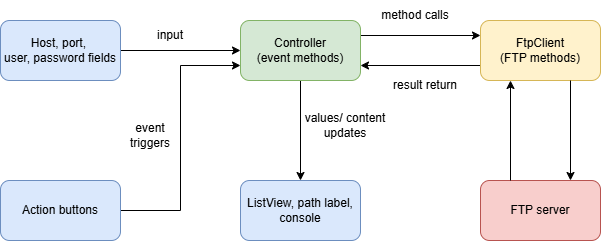

The diagram above was exported from draw.io. Its source (the exported page's mxGraphModel, read from the mxfile embedded in the PNG):
<mxGraphModel dx="1030" dy="567" grid="1" gridSize="10" guides="1" tooltips="1" connect="1" arrows="1" fold="1" page="1" pageScale="1" pageWidth="850" pageHeight="1100" math="0" shadow="0">
  <root>
    <mxCell id="0" />
    <mxCell id="1" parent="0" />
    <mxCell id="a1utJM0Wi4_JeLYwuQye-7" edge="1" parent="1" source="a1utJM0Wi4_JeLYwuQye-1" style="edgeStyle=orthogonalEdgeStyle;rounded=0;orthogonalLoop=1;jettySize=auto;html=1;exitX=1;exitY=0.5;exitDx=0;exitDy=0;" target="a1utJM0Wi4_JeLYwuQye-2">
      <mxGeometry relative="1" as="geometry" />
    </mxCell>
    <mxCell id="a1utJM0Wi4_JeLYwuQye-1" parent="1" style="rounded=1;whiteSpace=wrap;html=1;fillColor=#dae8fc;strokeColor=#6c8ebf;" value="Host, port,&amp;nbsp;&lt;br&gt;user, password fields" vertex="1">
      <mxGeometry height="60" width="120" x="80" y="160" as="geometry" />
    </mxCell>
    <mxCell id="a1utJM0Wi4_JeLYwuQye-11" edge="1" parent="1" source="a1utJM0Wi4_JeLYwuQye-2" style="edgeStyle=orthogonalEdgeStyle;rounded=0;orthogonalLoop=1;jettySize=auto;html=1;exitX=0.5;exitY=1;exitDx=0;exitDy=0;" target="a1utJM0Wi4_JeLYwuQye-4">
      <mxGeometry relative="1" as="geometry" />
    </mxCell>
    <mxCell id="a1utJM0Wi4_JeLYwuQye-13" edge="1" parent="1" source="a1utJM0Wi4_JeLYwuQye-2" style="edgeStyle=orthogonalEdgeStyle;rounded=0;orthogonalLoop=1;jettySize=auto;html=1;exitX=1;exitY=0.25;exitDx=0;exitDy=0;entryX=0;entryY=0.25;entryDx=0;entryDy=0;" target="a1utJM0Wi4_JeLYwuQye-5">
      <mxGeometry relative="1" as="geometry" />
    </mxCell>
    <mxCell id="a1utJM0Wi4_JeLYwuQye-2" parent="1" style="rounded=1;whiteSpace=wrap;html=1;fillColor=#d5e8d4;strokeColor=#82b366;" value="Controller&lt;div&gt;(event methods)&lt;/div&gt;" vertex="1">
      <mxGeometry height="60" width="120" x="320" y="160" as="geometry" />
    </mxCell>
    <mxCell id="a1utJM0Wi4_JeLYwuQye-8" edge="1" parent="1" source="a1utJM0Wi4_JeLYwuQye-3" style="edgeStyle=orthogonalEdgeStyle;rounded=0;orthogonalLoop=1;jettySize=auto;html=1;exitX=1;exitY=0.5;exitDx=0;exitDy=0;entryX=0;entryY=0.75;entryDx=0;entryDy=0;" target="a1utJM0Wi4_JeLYwuQye-2">
      <mxGeometry relative="1" as="geometry" />
    </mxCell>
    <mxCell id="a1utJM0Wi4_JeLYwuQye-3" parent="1" style="rounded=1;whiteSpace=wrap;html=1;fillColor=#dae8fc;strokeColor=#6c8ebf;" value="Action buttons" vertex="1">
      <mxGeometry height="60" width="120" x="80" y="320" as="geometry" />
    </mxCell>
    <mxCell id="a1utJM0Wi4_JeLYwuQye-4" parent="1" style="rounded=1;whiteSpace=wrap;html=1;fillColor=#dae8fc;strokeColor=#6c8ebf;" value="ListView, path label,&lt;br&gt;console" vertex="1">
      <mxGeometry height="60" width="120" x="320" y="320" as="geometry" />
    </mxCell>
    <mxCell id="fB0QhuUdK8nKJahN2U0W-1" edge="1" parent="1" source="a1utJM0Wi4_JeLYwuQye-5" style="edgeStyle=orthogonalEdgeStyle;rounded=0;orthogonalLoop=1;jettySize=auto;html=1;exitX=0;exitY=0.75;exitDx=0;exitDy=0;entryX=1;entryY=0.75;entryDx=0;entryDy=0;" target="a1utJM0Wi4_JeLYwuQye-2">
      <mxGeometry relative="1" as="geometry" />
    </mxCell>
    <mxCell id="a1utJM0Wi4_JeLYwuQye-5" parent="1" style="rounded=1;whiteSpace=wrap;html=1;fillColor=#fff2cc;strokeColor=#d6b656;" value="FtpClient&lt;br&gt;(FTP methods)" vertex="1">
      <mxGeometry height="60" width="120" x="560" y="160" as="geometry" />
    </mxCell>
    <mxCell id="a1utJM0Wi4_JeLYwuQye-6" parent="1" style="rounded=1;whiteSpace=wrap;html=1;fillColor=#f8cecc;strokeColor=#b85450;" value="FTP server" vertex="1">
      <mxGeometry height="60" width="120" x="560" y="320" as="geometry" />
    </mxCell>
    <mxCell id="a1utJM0Wi4_JeLYwuQye-9" parent="1" style="text;html=1;whiteSpace=wrap;strokeColor=none;fillColor=none;align=center;verticalAlign=middle;rounded=0;" value="input" vertex="1">
      <mxGeometry height="30" width="60" x="220" y="160" as="geometry" />
    </mxCell>
    <mxCell id="a1utJM0Wi4_JeLYwuQye-10" parent="1" style="text;html=1;whiteSpace=wrap;strokeColor=none;fillColor=none;align=center;verticalAlign=middle;rounded=0;" value="event&lt;br&gt;triggers" vertex="1">
      <mxGeometry height="30" width="60" x="200" y="260" as="geometry" />
    </mxCell>
    <mxCell id="a1utJM0Wi4_JeLYwuQye-12" parent="1" style="text;html=1;whiteSpace=wrap;strokeColor=none;fillColor=none;align=center;verticalAlign=middle;rounded=0;" value="values/ content&lt;div&gt;updates&lt;/div&gt;" vertex="1">
      <mxGeometry height="30" width="90" x="380" y="250" as="geometry" />
    </mxCell>
    <mxCell id="a1utJM0Wi4_JeLYwuQye-14" parent="1" style="text;html=1;whiteSpace=wrap;strokeColor=none;fillColor=none;align=center;verticalAlign=middle;rounded=0;" value="method calls" vertex="1">
      <mxGeometry height="30" width="70" x="460" y="140" as="geometry" />
    </mxCell>
    <mxCell id="fB0QhuUdK8nKJahN2U0W-2" parent="1" style="text;html=1;whiteSpace=wrap;strokeColor=none;fillColor=none;align=center;verticalAlign=middle;rounded=0;" value="result return" vertex="1">
      <mxGeometry height="30" width="70" x="470" y="210" as="geometry" />
    </mxCell>
    <mxCell id="1bAvrMSNW2RRHZbaC1vf-1" edge="1" parent="1" source="a1utJM0Wi4_JeLYwuQye-5" style="endArrow=classic;html=1;rounded=0;exitX=0.75;exitY=1;exitDx=0;exitDy=0;entryX=0.75;entryY=0;entryDx=0;entryDy=0;" target="a1utJM0Wi4_JeLYwuQye-6" value="">
      <mxGeometry height="50" relative="1" width="50" as="geometry">
        <mxPoint x="640" y="510" as="sourcePoint" />
        <mxPoint x="690" y="460" as="targetPoint" />
      </mxGeometry>
    </mxCell>
    <mxCell id="aD-Cwvj9xgA9ofTT68OU-1" edge="1" parent="1" source="a1utJM0Wi4_JeLYwuQye-6" style="endArrow=classic;html=1;rounded=0;entryX=0.25;entryY=1;entryDx=0;entryDy=0;exitX=0.25;exitY=0;exitDx=0;exitDy=0;" target="a1utJM0Wi4_JeLYwuQye-5" value="">
      <mxGeometry height="50" relative="1" width="50" as="geometry">
        <mxPoint x="570" y="500" as="sourcePoint" />
        <mxPoint x="620" y="450" as="targetPoint" />
      </mxGeometry>
    </mxCell>
  </root>
</mxGraphModel>